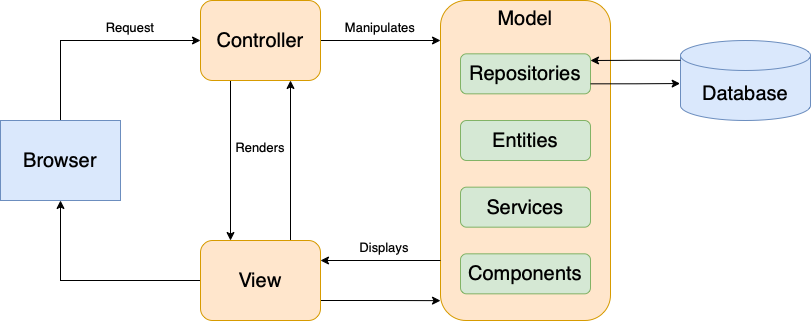

The diagram above was exported from draw.io. Its source (the exported page's mxGraphModel, read from the mxfile embedded in the PNG):
<mxGraphModel dx="946" dy="645" grid="1" gridSize="10" guides="1" tooltips="1" connect="1" arrows="1" fold="1" page="1" pageScale="1" pageWidth="827" pageHeight="1169" math="0" shadow="0">
  <root>
    <mxCell id="0" />
    <mxCell id="1" parent="0" />
    <mxCell id="0VXqqMOcEJrX9_ZsCDA_-11" style="edgeStyle=orthogonalEdgeStyle;rounded=0;orthogonalLoop=1;jettySize=auto;html=1;exitX=0.5;exitY=0;exitDx=0;exitDy=0;entryX=0;entryY=0.5;entryDx=0;entryDy=0;fontSize=20;" parent="1" source="0VXqqMOcEJrX9_ZsCDA_-1" target="0VXqqMOcEJrX9_ZsCDA_-2" edge="1">
      <mxGeometry relative="1" as="geometry" />
    </mxCell>
    <mxCell id="0VXqqMOcEJrX9_ZsCDA_-1" value="&lt;font style=&quot;font-size: 20px;&quot;&gt;Browser&lt;/font&gt;" style="rounded=0;whiteSpace=wrap;html=1;fillColor=#dae8fc;strokeColor=#6c8ebf;" parent="1" vertex="1">
      <mxGeometry y="120" width="120" height="80" as="geometry" />
    </mxCell>
    <mxCell id="0VXqqMOcEJrX9_ZsCDA_-14" style="edgeStyle=orthogonalEdgeStyle;rounded=0;orthogonalLoop=1;jettySize=auto;html=1;exitX=0.25;exitY=1;exitDx=0;exitDy=0;entryX=0.25;entryY=0;entryDx=0;entryDy=0;fontSize=20;" parent="1" source="0VXqqMOcEJrX9_ZsCDA_-2" target="0VXqqMOcEJrX9_ZsCDA_-3" edge="1">
      <mxGeometry relative="1" as="geometry" />
    </mxCell>
    <mxCell id="0VXqqMOcEJrX9_ZsCDA_-18" style="edgeStyle=orthogonalEdgeStyle;rounded=0;orthogonalLoop=1;jettySize=auto;html=1;exitX=1;exitY=0.5;exitDx=0;exitDy=0;entryX=0;entryY=0.125;entryDx=0;entryDy=0;entryPerimeter=0;fontSize=20;" parent="1" source="0VXqqMOcEJrX9_ZsCDA_-2" target="0VXqqMOcEJrX9_ZsCDA_-4" edge="1">
      <mxGeometry relative="1" as="geometry" />
    </mxCell>
    <mxCell id="0VXqqMOcEJrX9_ZsCDA_-2" value="Controller" style="rounded=1;whiteSpace=wrap;html=1;fontSize=20;fillColor=#ffe6cc;strokeColor=#d79b00;" parent="1" vertex="1">
      <mxGeometry x="200" width="120" height="80" as="geometry" />
    </mxCell>
    <mxCell id="0VXqqMOcEJrX9_ZsCDA_-12" style="edgeStyle=orthogonalEdgeStyle;rounded=0;orthogonalLoop=1;jettySize=auto;html=1;exitX=0;exitY=0.5;exitDx=0;exitDy=0;entryX=0.5;entryY=1;entryDx=0;entryDy=0;fontSize=20;" parent="1" source="0VXqqMOcEJrX9_ZsCDA_-3" target="0VXqqMOcEJrX9_ZsCDA_-1" edge="1">
      <mxGeometry relative="1" as="geometry" />
    </mxCell>
    <mxCell id="0VXqqMOcEJrX9_ZsCDA_-15" style="edgeStyle=orthogonalEdgeStyle;rounded=0;orthogonalLoop=1;jettySize=auto;html=1;exitX=0.75;exitY=0;exitDx=0;exitDy=0;entryX=0.75;entryY=1;entryDx=0;entryDy=0;fontSize=20;" parent="1" source="0VXqqMOcEJrX9_ZsCDA_-3" target="0VXqqMOcEJrX9_ZsCDA_-2" edge="1">
      <mxGeometry relative="1" as="geometry" />
    </mxCell>
    <mxCell id="0VXqqMOcEJrX9_ZsCDA_-20" style="edgeStyle=orthogonalEdgeStyle;rounded=0;orthogonalLoop=1;jettySize=auto;html=1;exitX=1;exitY=0.75;exitDx=0;exitDy=0;entryX=0;entryY=0.938;entryDx=0;entryDy=0;entryPerimeter=0;fontSize=20;" parent="1" source="0VXqqMOcEJrX9_ZsCDA_-3" target="0VXqqMOcEJrX9_ZsCDA_-4" edge="1">
      <mxGeometry relative="1" as="geometry" />
    </mxCell>
    <mxCell id="0VXqqMOcEJrX9_ZsCDA_-3" value="View" style="rounded=1;whiteSpace=wrap;html=1;fontSize=20;fillColor=#ffe6cc;strokeColor=#d79b00;" parent="1" vertex="1">
      <mxGeometry x="200" y="240" width="120" height="80" as="geometry" />
    </mxCell>
    <mxCell id="0VXqqMOcEJrX9_ZsCDA_-9" value="Database" style="shape=cylinder3;whiteSpace=wrap;html=1;boundedLbl=1;backgroundOutline=1;size=15;fontSize=20;fillColor=#dae8fc;strokeColor=#6c8ebf;" parent="1" vertex="1">
      <mxGeometry x="680" y="40" width="130" height="80" as="geometry" />
    </mxCell>
    <mxCell id="0VXqqMOcEJrX9_ZsCDA_-10" value="" style="group" parent="1" vertex="1" connectable="0">
      <mxGeometry x="440" width="170" height="320" as="geometry" />
    </mxCell>
    <mxCell id="0VXqqMOcEJrX9_ZsCDA_-4" value="Model" style="rounded=1;whiteSpace=wrap;html=1;fontSize=20;fillColor=#ffe6cc;strokeColor=#d79b00;verticalAlign=top;" parent="0VXqqMOcEJrX9_ZsCDA_-10" vertex="1">
      <mxGeometry width="170" height="320" as="geometry" />
    </mxCell>
    <mxCell id="0VXqqMOcEJrX9_ZsCDA_-5" value="Repositories" style="rounded=1;whiteSpace=wrap;html=1;fontSize=20;fillColor=#d5e8d4;strokeColor=#82b366;" parent="0VXqqMOcEJrX9_ZsCDA_-10" vertex="1">
      <mxGeometry x="20" y="53.333333333333336" width="130" height="40" as="geometry" />
    </mxCell>
    <mxCell id="0VXqqMOcEJrX9_ZsCDA_-6" value="Entities" style="rounded=1;whiteSpace=wrap;html=1;fontSize=20;fillColor=#d5e8d4;strokeColor=#82b366;" parent="0VXqqMOcEJrX9_ZsCDA_-10" vertex="1">
      <mxGeometry x="20" y="120" width="130" height="40" as="geometry" />
    </mxCell>
    <mxCell id="0VXqqMOcEJrX9_ZsCDA_-7" value="Services" style="rounded=1;whiteSpace=wrap;html=1;fontSize=20;fillColor=#d5e8d4;strokeColor=#82b366;" parent="0VXqqMOcEJrX9_ZsCDA_-10" vertex="1">
      <mxGeometry x="20" y="186.66666666666666" width="130" height="40" as="geometry" />
    </mxCell>
    <mxCell id="0VXqqMOcEJrX9_ZsCDA_-8" value="Components" style="rounded=1;whiteSpace=wrap;html=1;fontSize=20;fillColor=#d5e8d4;strokeColor=#82b366;" parent="0VXqqMOcEJrX9_ZsCDA_-10" vertex="1">
      <mxGeometry x="20" y="253.33333333333334" width="130" height="40" as="geometry" />
    </mxCell>
    <mxCell id="0VXqqMOcEJrX9_ZsCDA_-19" style="edgeStyle=orthogonalEdgeStyle;rounded=0;orthogonalLoop=1;jettySize=auto;html=1;entryX=1;entryY=0.25;entryDx=0;entryDy=0;fontSize=20;" parent="1" target="0VXqqMOcEJrX9_ZsCDA_-3" edge="1">
      <mxGeometry relative="1" as="geometry">
        <mxPoint x="440" y="260" as="sourcePoint" />
        <Array as="points">
          <mxPoint x="440" y="260" />
        </Array>
      </mxGeometry>
    </mxCell>
    <mxCell id="0VXqqMOcEJrX9_ZsCDA_-21" style="edgeStyle=orthogonalEdgeStyle;rounded=0;orthogonalLoop=1;jettySize=auto;html=1;exitX=0;exitY=0.248;exitDx=0;exitDy=0;exitPerimeter=0;fontSize=20;" parent="1" source="0VXqqMOcEJrX9_ZsCDA_-9" edge="1">
      <mxGeometry relative="1" as="geometry">
        <mxPoint x="590" y="60" as="targetPoint" />
        <Array as="points" />
      </mxGeometry>
    </mxCell>
    <mxCell id="0VXqqMOcEJrX9_ZsCDA_-22" style="edgeStyle=orthogonalEdgeStyle;rounded=0;orthogonalLoop=1;jettySize=auto;html=1;exitX=1;exitY=0.75;exitDx=0;exitDy=0;entryX=-0.003;entryY=0.538;entryDx=0;entryDy=0;entryPerimeter=0;fontSize=20;" parent="1" source="0VXqqMOcEJrX9_ZsCDA_-5" target="0VXqqMOcEJrX9_ZsCDA_-9" edge="1">
      <mxGeometry relative="1" as="geometry" />
    </mxCell>
    <mxCell id="0VXqqMOcEJrX9_ZsCDA_-23" value="&lt;font style=&quot;font-size: 13px;&quot;&gt;Request&lt;/font&gt;" style="text;html=1;strokeColor=none;fillColor=none;align=center;verticalAlign=middle;whiteSpace=wrap;rounded=0;fontSize=20;" parent="1" vertex="1">
      <mxGeometry x="100" y="10" width="60" height="30" as="geometry" />
    </mxCell>
    <mxCell id="0VXqqMOcEJrX9_ZsCDA_-24" value="&lt;font style=&quot;font-size: 13px;&quot;&gt;Renders&lt;/font&gt;" style="text;html=1;strokeColor=none;fillColor=none;align=center;verticalAlign=middle;whiteSpace=wrap;rounded=0;fontSize=20;" parent="1" vertex="1">
      <mxGeometry x="230" y="130" width="60" height="30" as="geometry" />
    </mxCell>
    <mxCell id="0VXqqMOcEJrX9_ZsCDA_-25" value="&lt;font style=&quot;font-size: 13px;&quot;&gt;Manipulates&lt;/font&gt;" style="text;html=1;strokeColor=none;fillColor=none;align=center;verticalAlign=middle;whiteSpace=wrap;rounded=0;fontSize=20;" parent="1" vertex="1">
      <mxGeometry x="350" y="10" width="60" height="30" as="geometry" />
    </mxCell>
    <mxCell id="0VXqqMOcEJrX9_ZsCDA_-26" value="&lt;font style=&quot;font-size: 13px;&quot;&gt;Displays&lt;/font&gt;" style="text;html=1;strokeColor=none;fillColor=none;align=center;verticalAlign=middle;whiteSpace=wrap;rounded=0;fontSize=20;" parent="1" vertex="1">
      <mxGeometry x="354" y="230" width="60" height="30" as="geometry" />
    </mxCell>
  </root>
</mxGraphModel>